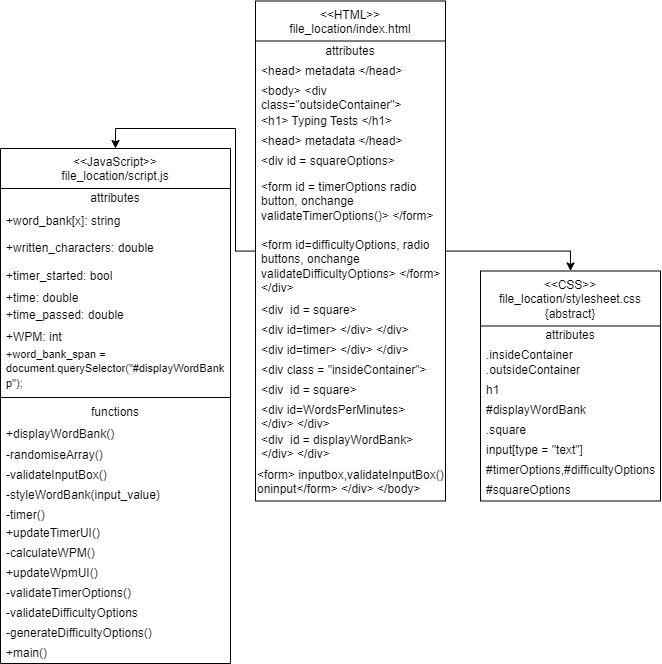

The diagram above was exported from draw.io. Its source (the exported page's mxGraphModel, read from the mxfile embedded in the PNG):
<mxGraphModel dx="-1177" dy="1226" grid="1" gridSize="10" guides="1" tooltips="1" connect="1" arrows="1" fold="1" page="1" pageScale="1" pageWidth="850" pageHeight="1100" math="0" shadow="0">
  <root>
    <mxCell id="0" />
    <mxCell id="1" parent="0" />
    <mxCell id="MY1bUjfDdq1JN_NFUgvP-50" style="edgeStyle=orthogonalEdgeStyle;rounded=0;orthogonalLoop=1;jettySize=auto;html=1;entryX=0.5;entryY=0;entryDx=0;entryDy=0;" edge="1" parent="1" source="MY1bUjfDdq1JN_NFUgvP-52" target="MY1bUjfDdq1JN_NFUgvP-69">
      <mxGeometry relative="1" as="geometry" />
    </mxCell>
    <mxCell id="MY1bUjfDdq1JN_NFUgvP-51" style="edgeStyle=orthogonalEdgeStyle;rounded=0;orthogonalLoop=1;jettySize=auto;html=1;entryX=0.5;entryY=0;entryDx=0;entryDy=0;" edge="1" parent="1" source="MY1bUjfDdq1JN_NFUgvP-52" target="MY1bUjfDdq1JN_NFUgvP-79">
      <mxGeometry relative="1" as="geometry">
        <mxPoint x="2675" y="595" as="targetPoint" />
      </mxGeometry>
    </mxCell>
    <mxCell id="MY1bUjfDdq1JN_NFUgvP-52" value="&amp;lt;&amp;lt;HTML&amp;gt;&amp;gt;&lt;br&gt;file_location/index.html" style="swimlane;fontStyle=0;align=center;verticalAlign=top;childLayout=stackLayout;horizontal=1;startSize=40;horizontalStack=0;resizeParent=1;resizeParentMax=0;resizeLast=0;collapsible=0;marginBottom=0;html=1;whiteSpace=wrap;" vertex="1" parent="1">
      <mxGeometry x="2565" y="12.5" width="190" height="500" as="geometry" />
    </mxCell>
    <mxCell id="MY1bUjfDdq1JN_NFUgvP-53" value="attributes" style="text;html=1;strokeColor=none;fillColor=none;align=center;verticalAlign=middle;spacingLeft=4;spacingRight=4;overflow=hidden;rotatable=0;points=[[0,0.5],[1,0.5]];portConstraint=eastwest;whiteSpace=wrap;" vertex="1" parent="MY1bUjfDdq1JN_NFUgvP-52">
      <mxGeometry y="40" width="190" height="20" as="geometry" />
    </mxCell>
    <mxCell id="MY1bUjfDdq1JN_NFUgvP-54" value="&amp;lt;head&amp;gt; metadata &amp;lt;/head&amp;gt;" style="text;html=1;strokeColor=none;fillColor=none;align=left;verticalAlign=middle;spacingLeft=4;spacingRight=4;overflow=hidden;rotatable=0;points=[[0,0.5],[1,0.5]];portConstraint=eastwest;whiteSpace=wrap;" vertex="1" parent="MY1bUjfDdq1JN_NFUgvP-52">
      <mxGeometry y="60" width="190" height="20" as="geometry" />
    </mxCell>
    <mxCell id="MY1bUjfDdq1JN_NFUgvP-55" value="&amp;lt;body&amp;gt; &amp;lt;div class=&quot;outsideContainer&quot;&amp;gt;" style="text;html=1;strokeColor=none;fillColor=none;align=left;verticalAlign=middle;spacingLeft=4;spacingRight=4;overflow=hidden;rotatable=0;points=[[0,0.5],[1,0.5]];portConstraint=eastwest;whiteSpace=wrap;" vertex="1" parent="MY1bUjfDdq1JN_NFUgvP-52">
      <mxGeometry y="80" width="190" height="30" as="geometry" />
    </mxCell>
    <mxCell id="MY1bUjfDdq1JN_NFUgvP-56" value="&amp;lt;h1&amp;gt; Typing Tests &amp;lt;/h1&amp;gt;" style="text;html=1;strokeColor=none;fillColor=none;align=left;verticalAlign=middle;spacingLeft=4;spacingRight=4;overflow=hidden;rotatable=0;points=[[0,0.5],[1,0.5]];portConstraint=eastwest;whiteSpace=wrap;" vertex="1" parent="MY1bUjfDdq1JN_NFUgvP-52">
      <mxGeometry y="110" width="190" height="20" as="geometry" />
    </mxCell>
    <mxCell id="MY1bUjfDdq1JN_NFUgvP-57" value="&amp;lt;head&amp;gt; metadata &amp;lt;/head&amp;gt;" style="text;html=1;strokeColor=none;fillColor=none;align=left;verticalAlign=middle;spacingLeft=4;spacingRight=4;overflow=hidden;rotatable=0;points=[[0,0.5],[1,0.5]];portConstraint=eastwest;whiteSpace=wrap;" vertex="1" parent="MY1bUjfDdq1JN_NFUgvP-52">
      <mxGeometry y="130" width="190" height="20" as="geometry" />
    </mxCell>
    <mxCell id="MY1bUjfDdq1JN_NFUgvP-58" value="&amp;lt;div id = squareOptions&amp;gt;" style="text;html=1;strokeColor=none;fillColor=none;align=left;verticalAlign=middle;spacingLeft=4;spacingRight=4;overflow=hidden;rotatable=0;points=[[0,0.5],[1,0.5]];portConstraint=eastwest;whiteSpace=wrap;" vertex="1" parent="MY1bUjfDdq1JN_NFUgvP-52">
      <mxGeometry y="150" width="190" height="20" as="geometry" />
    </mxCell>
    <mxCell id="MY1bUjfDdq1JN_NFUgvP-59" value="&amp;lt;form id = timerOptions radio button, onchange validateTimerOptions()&amp;gt; &amp;lt;/form&amp;gt;" style="text;html=1;strokeColor=none;fillColor=none;align=left;verticalAlign=middle;spacingLeft=4;spacingRight=4;overflow=hidden;rotatable=0;points=[[0,0.5],[1,0.5]];portConstraint=eastwest;whiteSpace=wrap;" vertex="1" parent="MY1bUjfDdq1JN_NFUgvP-52">
      <mxGeometry y="170" width="190" height="60" as="geometry" />
    </mxCell>
    <mxCell id="MY1bUjfDdq1JN_NFUgvP-60" value="&amp;lt;form id=difficultyOptions, radio buttons, onchange validateDifficultyOptions&amp;gt; &amp;lt;/form&amp;gt; &amp;lt;/div&amp;gt;" style="text;html=1;strokeColor=none;fillColor=none;align=left;verticalAlign=middle;spacingLeft=4;spacingRight=4;overflow=hidden;rotatable=0;points=[[0,0.5],[1,0.5]];portConstraint=eastwest;whiteSpace=wrap;" vertex="1" parent="MY1bUjfDdq1JN_NFUgvP-52">
      <mxGeometry y="230" width="190" height="70" as="geometry" />
    </mxCell>
    <mxCell id="MY1bUjfDdq1JN_NFUgvP-61" value="&amp;lt;div&amp;nbsp; id = square&amp;gt;" style="text;html=1;strokeColor=none;fillColor=none;align=left;verticalAlign=middle;spacingLeft=4;spacingRight=4;overflow=hidden;rotatable=0;points=[[0,0.5],[1,0.5]];portConstraint=eastwest;whiteSpace=wrap;" vertex="1" parent="MY1bUjfDdq1JN_NFUgvP-52">
      <mxGeometry y="300" width="190" height="20" as="geometry" />
    </mxCell>
    <mxCell id="MY1bUjfDdq1JN_NFUgvP-62" value="&amp;lt;div id=timer&amp;gt; &amp;lt;/div&amp;gt; &amp;lt;/div&amp;gt;" style="text;html=1;strokeColor=none;fillColor=none;align=left;verticalAlign=middle;spacingLeft=4;spacingRight=4;overflow=hidden;rotatable=0;points=[[0,0.5],[1,0.5]];portConstraint=eastwest;whiteSpace=wrap;" vertex="1" parent="MY1bUjfDdq1JN_NFUgvP-52">
      <mxGeometry y="320" width="190" height="20" as="geometry" />
    </mxCell>
    <mxCell id="MY1bUjfDdq1JN_NFUgvP-63" value="&amp;lt;div id=timer&amp;gt; &amp;lt;/div&amp;gt; &amp;lt;/div&amp;gt;" style="text;html=1;strokeColor=none;fillColor=none;align=left;verticalAlign=middle;spacingLeft=4;spacingRight=4;overflow=hidden;rotatable=0;points=[[0,0.5],[1,0.5]];portConstraint=eastwest;whiteSpace=wrap;" vertex="1" parent="MY1bUjfDdq1JN_NFUgvP-52">
      <mxGeometry y="340" width="190" height="20" as="geometry" />
    </mxCell>
    <mxCell id="MY1bUjfDdq1JN_NFUgvP-64" value="&amp;lt;div class = &quot;insideContainer&quot;&amp;gt;" style="text;html=1;strokeColor=none;fillColor=none;align=left;verticalAlign=middle;spacingLeft=4;spacingRight=4;overflow=hidden;rotatable=0;points=[[0,0.5],[1,0.5]];portConstraint=eastwest;whiteSpace=wrap;" vertex="1" parent="MY1bUjfDdq1JN_NFUgvP-52">
      <mxGeometry y="360" width="190" height="20" as="geometry" />
    </mxCell>
    <mxCell id="MY1bUjfDdq1JN_NFUgvP-65" value="&amp;lt;div&amp;nbsp; id = square&amp;gt;" style="text;html=1;strokeColor=none;fillColor=none;align=left;verticalAlign=middle;spacingLeft=4;spacingRight=4;overflow=hidden;rotatable=0;points=[[0,0.5],[1,0.5]];portConstraint=eastwest;whiteSpace=wrap;" vertex="1" parent="MY1bUjfDdq1JN_NFUgvP-52">
      <mxGeometry y="380" width="190" height="20" as="geometry" />
    </mxCell>
    <mxCell id="MY1bUjfDdq1JN_NFUgvP-66" value="&amp;lt;div id=WordsPerMinutes&amp;gt; &amp;lt;/div&amp;gt; &amp;lt;/div&amp;gt;" style="text;html=1;strokeColor=none;fillColor=none;align=left;verticalAlign=middle;spacingLeft=4;spacingRight=4;overflow=hidden;rotatable=0;points=[[0,0.5],[1,0.5]];portConstraint=eastwest;whiteSpace=wrap;" vertex="1" parent="MY1bUjfDdq1JN_NFUgvP-52">
      <mxGeometry y="400" width="190" height="30" as="geometry" />
    </mxCell>
    <mxCell id="MY1bUjfDdq1JN_NFUgvP-67" value="&amp;lt;div&amp;nbsp; id = displayWordBank&amp;gt; &amp;lt;/div&amp;gt; &amp;lt;/div&amp;gt;" style="text;html=1;strokeColor=none;fillColor=none;align=left;verticalAlign=middle;spacingLeft=4;spacingRight=4;overflow=hidden;rotatable=0;points=[[0,0.5],[1,0.5]];portConstraint=eastwest;whiteSpace=wrap;" vertex="1" parent="MY1bUjfDdq1JN_NFUgvP-52">
      <mxGeometry y="430" width="190" height="30" as="geometry" />
    </mxCell>
    <mxCell id="MY1bUjfDdq1JN_NFUgvP-68" value="&lt;span style=&quot;color: rgb(0, 0, 0); font-family: Helvetica; font-size: 12px; font-style: normal; font-variant-ligatures: normal; font-variant-caps: normal; font-weight: 400; letter-spacing: normal; orphans: 2; text-align: left; text-indent: 0px; text-transform: none; widows: 2; word-spacing: 0px; -webkit-text-stroke-width: 0px; background-color: rgb(251, 251, 251); text-decoration-thickness: initial; text-decoration-style: initial; text-decoration-color: initial; float: none; display: inline !important;&quot;&gt;&amp;lt;form&amp;gt; inputbox,validateInputBox() oninput&amp;lt;/form&amp;gt; &amp;lt;/div&amp;gt; &amp;lt;/body&amp;gt;&lt;/span&gt;" style="text;whiteSpace=wrap;html=1;" vertex="1" parent="MY1bUjfDdq1JN_NFUgvP-52">
      <mxGeometry y="460" width="190" height="40" as="geometry" />
    </mxCell>
    <mxCell id="MY1bUjfDdq1JN_NFUgvP-69" value="&amp;lt;&amp;lt;CSS&amp;gt;&amp;gt;&lt;br&gt;file_location/stylesheet.css&lt;br&gt;{abstract}" style="swimlane;fontStyle=0;align=center;verticalAlign=top;childLayout=stackLayout;horizontal=1;startSize=55;horizontalStack=0;resizeParent=1;resizeParentMax=0;resizeLast=0;collapsible=0;marginBottom=0;html=1;whiteSpace=wrap;" vertex="1" parent="1">
      <mxGeometry x="2790" y="282.5" width="180" height="230" as="geometry" />
    </mxCell>
    <mxCell id="MY1bUjfDdq1JN_NFUgvP-70" value="attributes" style="text;html=1;strokeColor=none;fillColor=none;align=center;verticalAlign=middle;spacingLeft=4;spacingRight=4;overflow=hidden;rotatable=0;points=[[0,0.5],[1,0.5]];portConstraint=eastwest;whiteSpace=wrap;" vertex="1" parent="MY1bUjfDdq1JN_NFUgvP-69">
      <mxGeometry y="55" width="180" height="20" as="geometry" />
    </mxCell>
    <mxCell id="MY1bUjfDdq1JN_NFUgvP-71" value=".insideContainer" style="text;html=1;strokeColor=none;fillColor=none;align=left;verticalAlign=middle;spacingLeft=4;spacingRight=4;overflow=hidden;rotatable=0;points=[[0,0.5],[1,0.5]];portConstraint=eastwest;whiteSpace=wrap;" vertex="1" parent="MY1bUjfDdq1JN_NFUgvP-69">
      <mxGeometry y="75" width="180" height="15" as="geometry" />
    </mxCell>
    <mxCell id="MY1bUjfDdq1JN_NFUgvP-72" value=".outsideContainer" style="text;html=1;strokeColor=none;fillColor=none;align=left;verticalAlign=middle;spacingLeft=4;spacingRight=4;overflow=hidden;rotatable=0;points=[[0,0.5],[1,0.5]];portConstraint=eastwest;whiteSpace=wrap;" vertex="1" parent="MY1bUjfDdq1JN_NFUgvP-69">
      <mxGeometry y="90" width="180" height="20" as="geometry" />
    </mxCell>
    <mxCell id="MY1bUjfDdq1JN_NFUgvP-73" value="h1" style="text;html=1;strokeColor=none;fillColor=none;align=left;verticalAlign=middle;spacingLeft=4;spacingRight=4;overflow=hidden;rotatable=0;points=[[0,0.5],[1,0.5]];portConstraint=eastwest;whiteSpace=wrap;" vertex="1" parent="MY1bUjfDdq1JN_NFUgvP-69">
      <mxGeometry y="110" width="180" height="20" as="geometry" />
    </mxCell>
    <mxCell id="MY1bUjfDdq1JN_NFUgvP-74" value="#displayWordBank" style="text;html=1;strokeColor=none;fillColor=none;align=left;verticalAlign=middle;spacingLeft=4;spacingRight=4;overflow=hidden;rotatable=0;points=[[0,0.5],[1,0.5]];portConstraint=eastwest;whiteSpace=wrap;" vertex="1" parent="MY1bUjfDdq1JN_NFUgvP-69">
      <mxGeometry y="130" width="180" height="20" as="geometry" />
    </mxCell>
    <mxCell id="MY1bUjfDdq1JN_NFUgvP-75" value=".square" style="text;html=1;strokeColor=none;fillColor=none;align=left;verticalAlign=middle;spacingLeft=4;spacingRight=4;overflow=hidden;rotatable=0;points=[[0,0.5],[1,0.5]];portConstraint=eastwest;whiteSpace=wrap;" vertex="1" parent="MY1bUjfDdq1JN_NFUgvP-69">
      <mxGeometry y="150" width="180" height="20" as="geometry" />
    </mxCell>
    <mxCell id="MY1bUjfDdq1JN_NFUgvP-76" value="input[type = &quot;text&quot;]" style="text;html=1;strokeColor=none;fillColor=none;align=left;verticalAlign=middle;spacingLeft=4;spacingRight=4;overflow=hidden;rotatable=0;points=[[0,0.5],[1,0.5]];portConstraint=eastwest;whiteSpace=wrap;" vertex="1" parent="MY1bUjfDdq1JN_NFUgvP-69">
      <mxGeometry y="170" width="180" height="20" as="geometry" />
    </mxCell>
    <mxCell id="MY1bUjfDdq1JN_NFUgvP-77" value="#timerOptions,#difficultyOptions" style="text;html=1;strokeColor=none;fillColor=none;align=left;verticalAlign=middle;spacingLeft=4;spacingRight=4;overflow=hidden;rotatable=0;points=[[0,0.5],[1,0.5]];portConstraint=eastwest;whiteSpace=wrap;" vertex="1" parent="MY1bUjfDdq1JN_NFUgvP-69">
      <mxGeometry y="190" width="180" height="20" as="geometry" />
    </mxCell>
    <mxCell id="MY1bUjfDdq1JN_NFUgvP-78" value="#squareOptions" style="text;html=1;strokeColor=none;fillColor=none;align=left;verticalAlign=middle;spacingLeft=4;spacingRight=4;overflow=hidden;rotatable=0;points=[[0,0.5],[1,0.5]];portConstraint=eastwest;whiteSpace=wrap;" vertex="1" parent="MY1bUjfDdq1JN_NFUgvP-69">
      <mxGeometry y="210" width="180" height="20" as="geometry" />
    </mxCell>
    <mxCell id="MY1bUjfDdq1JN_NFUgvP-79" value="&amp;lt;&amp;lt;JavaScript&amp;gt;&amp;gt;&lt;br&gt;file_location/script.js" style="swimlane;fontStyle=0;align=center;verticalAlign=top;childLayout=stackLayout;horizontal=1;startSize=40;horizontalStack=0;resizeParent=1;resizeParentMax=0;resizeLast=0;collapsible=0;marginBottom=0;html=1;whiteSpace=wrap;" vertex="1" parent="1">
      <mxGeometry x="2310" y="160" width="230" height="515" as="geometry" />
    </mxCell>
    <mxCell id="MY1bUjfDdq1JN_NFUgvP-80" value="attributes" style="text;html=1;strokeColor=none;fillColor=none;align=center;verticalAlign=middle;spacingLeft=4;spacingRight=4;overflow=hidden;rotatable=0;points=[[0,0.5],[1,0.5]];portConstraint=eastwest;whiteSpace=wrap;" vertex="1" parent="MY1bUjfDdq1JN_NFUgvP-79">
      <mxGeometry y="40" width="230" height="20" as="geometry" />
    </mxCell>
    <mxCell id="MY1bUjfDdq1JN_NFUgvP-81" value="+word_bank[x]: string" style="text;html=1;strokeColor=none;fillColor=none;align=left;verticalAlign=middle;spacingLeft=4;spacingRight=4;overflow=hidden;rotatable=0;points=[[0,0.5],[1,0.5]];portConstraint=eastwest;whiteSpace=wrap;" vertex="1" parent="MY1bUjfDdq1JN_NFUgvP-79">
      <mxGeometry y="60" width="230" height="25" as="geometry" />
    </mxCell>
    <mxCell id="MY1bUjfDdq1JN_NFUgvP-82" value="+written_characters: double" style="text;html=1;strokeColor=none;fillColor=none;align=left;verticalAlign=middle;spacingLeft=4;spacingRight=4;overflow=hidden;rotatable=0;points=[[0,0.5],[1,0.5]];portConstraint=eastwest;whiteSpace=wrap;" vertex="1" parent="MY1bUjfDdq1JN_NFUgvP-79">
      <mxGeometry y="85" width="230" height="30" as="geometry" />
    </mxCell>
    <mxCell id="MY1bUjfDdq1JN_NFUgvP-83" value="+timer_started: bool" style="text;html=1;strokeColor=none;fillColor=none;align=left;verticalAlign=middle;spacingLeft=4;spacingRight=4;overflow=hidden;rotatable=0;points=[[0,0.5],[1,0.5]];portConstraint=eastwest;whiteSpace=wrap;" vertex="1" parent="MY1bUjfDdq1JN_NFUgvP-79">
      <mxGeometry y="115" width="230" height="25" as="geometry" />
    </mxCell>
    <mxCell id="MY1bUjfDdq1JN_NFUgvP-84" value="+time: double" style="text;html=1;strokeColor=none;fillColor=none;align=left;verticalAlign=middle;spacingLeft=4;spacingRight=4;overflow=hidden;rotatable=0;points=[[0,0.5],[1,0.5]];portConstraint=eastwest;whiteSpace=wrap;" vertex="1" parent="MY1bUjfDdq1JN_NFUgvP-79">
      <mxGeometry y="140" width="230" height="15" as="geometry" />
    </mxCell>
    <mxCell id="MY1bUjfDdq1JN_NFUgvP-85" value="+time_passed: double" style="text;html=1;strokeColor=none;fillColor=none;align=left;verticalAlign=middle;spacingLeft=4;spacingRight=4;overflow=hidden;rotatable=0;points=[[0,0.5],[1,0.5]];portConstraint=eastwest;whiteSpace=wrap;" vertex="1" parent="MY1bUjfDdq1JN_NFUgvP-79">
      <mxGeometry y="155" width="230" height="25" as="geometry" />
    </mxCell>
    <mxCell id="MY1bUjfDdq1JN_NFUgvP-86" value="+WPM: int" style="text;html=1;strokeColor=none;fillColor=none;align=left;verticalAlign=middle;spacingLeft=4;spacingRight=4;overflow=hidden;rotatable=0;points=[[0,0.5],[1,0.5]];portConstraint=eastwest;whiteSpace=wrap;" vertex="1" parent="MY1bUjfDdq1JN_NFUgvP-79">
      <mxGeometry y="180" width="230" height="15" as="geometry" />
    </mxCell>
    <mxCell id="MY1bUjfDdq1JN_NFUgvP-87" value="&lt;font style=&quot;font-size: 11px;&quot;&gt;+word_bank_span = document.querySelector(&quot;#displayWordBank p&quot;);&lt;/font&gt;" style="text;html=1;strokeColor=none;fillColor=none;align=left;verticalAlign=middle;spacingLeft=4;spacingRight=4;overflow=hidden;rotatable=0;points=[[0,0.5],[1,0.5]];portConstraint=eastwest;whiteSpace=wrap;" vertex="1" parent="MY1bUjfDdq1JN_NFUgvP-79">
      <mxGeometry y="195" width="230" height="50" as="geometry" />
    </mxCell>
    <mxCell id="MY1bUjfDdq1JN_NFUgvP-88" value="" style="line;strokeWidth=1;fillColor=none;align=left;verticalAlign=middle;spacingTop=-1;spacingLeft=3;spacingRight=3;rotatable=0;labelPosition=right;points=[];portConstraint=eastwest;" vertex="1" parent="MY1bUjfDdq1JN_NFUgvP-79">
      <mxGeometry y="245" width="230" height="8" as="geometry" />
    </mxCell>
    <mxCell id="MY1bUjfDdq1JN_NFUgvP-89" value="functions" style="text;html=1;strokeColor=none;fillColor=none;align=center;verticalAlign=middle;spacingLeft=4;spacingRight=4;overflow=hidden;rotatable=0;points=[[0,0.5],[1,0.5]];portConstraint=eastwest;whiteSpace=wrap;" vertex="1" parent="MY1bUjfDdq1JN_NFUgvP-79">
      <mxGeometry y="253" width="230" height="22" as="geometry" />
    </mxCell>
    <mxCell id="MY1bUjfDdq1JN_NFUgvP-90" value="+displayWordBank()" style="text;html=1;strokeColor=none;fillColor=none;align=left;verticalAlign=middle;spacingLeft=4;spacingRight=4;overflow=hidden;rotatable=0;points=[[0,0.5],[1,0.5]];portConstraint=eastwest;whiteSpace=wrap;" vertex="1" parent="MY1bUjfDdq1JN_NFUgvP-79">
      <mxGeometry y="275" width="230" height="22" as="geometry" />
    </mxCell>
    <mxCell id="MY1bUjfDdq1JN_NFUgvP-91" value="-randomiseArray()" style="text;html=1;strokeColor=none;fillColor=none;align=left;verticalAlign=middle;spacingLeft=4;spacingRight=4;overflow=hidden;rotatable=0;points=[[0,0.5],[1,0.5]];portConstraint=eastwest;whiteSpace=wrap;" vertex="1" parent="MY1bUjfDdq1JN_NFUgvP-79">
      <mxGeometry y="297" width="230" height="20" as="geometry" />
    </mxCell>
    <mxCell id="MY1bUjfDdq1JN_NFUgvP-92" value="-validateInputBox()" style="text;html=1;strokeColor=none;fillColor=none;align=left;verticalAlign=middle;spacingLeft=4;spacingRight=4;overflow=hidden;rotatable=0;points=[[0,0.5],[1,0.5]];portConstraint=eastwest;whiteSpace=wrap;" vertex="1" parent="MY1bUjfDdq1JN_NFUgvP-79">
      <mxGeometry y="317" width="230" height="20" as="geometry" />
    </mxCell>
    <mxCell id="MY1bUjfDdq1JN_NFUgvP-93" value="-styleWordBank(input_value)" style="text;html=1;strokeColor=none;fillColor=none;align=left;verticalAlign=middle;spacingLeft=4;spacingRight=4;overflow=hidden;rotatable=0;points=[[0,0.5],[1,0.5]];portConstraint=eastwest;whiteSpace=wrap;" vertex="1" parent="MY1bUjfDdq1JN_NFUgvP-79">
      <mxGeometry y="337" width="230" height="20" as="geometry" />
    </mxCell>
    <mxCell id="MY1bUjfDdq1JN_NFUgvP-94" value="-timer()" style="text;html=1;strokeColor=none;fillColor=none;align=left;verticalAlign=middle;spacingLeft=4;spacingRight=4;overflow=hidden;rotatable=0;points=[[0,0.5],[1,0.5]];portConstraint=eastwest;whiteSpace=wrap;" vertex="1" parent="MY1bUjfDdq1JN_NFUgvP-79">
      <mxGeometry y="357" width="230" height="18" as="geometry" />
    </mxCell>
    <mxCell id="MY1bUjfDdq1JN_NFUgvP-95" value="+updateTimerUI()" style="text;html=1;strokeColor=none;fillColor=none;align=left;verticalAlign=middle;spacingLeft=4;spacingRight=4;overflow=hidden;rotatable=0;points=[[0,0.5],[1,0.5]];portConstraint=eastwest;whiteSpace=wrap;" vertex="1" parent="MY1bUjfDdq1JN_NFUgvP-79">
      <mxGeometry y="375" width="230" height="20" as="geometry" />
    </mxCell>
    <mxCell id="MY1bUjfDdq1JN_NFUgvP-96" value="-calculateWPM()" style="text;html=1;strokeColor=none;fillColor=none;align=left;verticalAlign=middle;spacingLeft=4;spacingRight=4;overflow=hidden;rotatable=0;points=[[0,0.5],[1,0.5]];portConstraint=eastwest;whiteSpace=wrap;" vertex="1" parent="MY1bUjfDdq1JN_NFUgvP-79">
      <mxGeometry y="395" width="230" height="20" as="geometry" />
    </mxCell>
    <mxCell id="MY1bUjfDdq1JN_NFUgvP-97" value="+updateWpmUI()" style="text;html=1;strokeColor=none;fillColor=none;align=left;verticalAlign=middle;spacingLeft=4;spacingRight=4;overflow=hidden;rotatable=0;points=[[0,0.5],[1,0.5]];portConstraint=eastwest;whiteSpace=wrap;" vertex="1" parent="MY1bUjfDdq1JN_NFUgvP-79">
      <mxGeometry y="415" width="230" height="20" as="geometry" />
    </mxCell>
    <mxCell id="MY1bUjfDdq1JN_NFUgvP-98" value="-validateTimerOptions()" style="text;html=1;strokeColor=none;fillColor=none;align=left;verticalAlign=middle;spacingLeft=4;spacingRight=4;overflow=hidden;rotatable=0;points=[[0,0.5],[1,0.5]];portConstraint=eastwest;whiteSpace=wrap;" vertex="1" parent="MY1bUjfDdq1JN_NFUgvP-79">
      <mxGeometry y="435" width="230" height="20" as="geometry" />
    </mxCell>
    <mxCell id="MY1bUjfDdq1JN_NFUgvP-99" value="-validateDifficultyOptions" style="text;html=1;strokeColor=none;fillColor=none;align=left;verticalAlign=middle;spacingLeft=4;spacingRight=4;overflow=hidden;rotatable=0;points=[[0,0.5],[1,0.5]];portConstraint=eastwest;whiteSpace=wrap;" vertex="1" parent="MY1bUjfDdq1JN_NFUgvP-79">
      <mxGeometry y="455" width="230" height="20" as="geometry" />
    </mxCell>
    <mxCell id="MY1bUjfDdq1JN_NFUgvP-100" value="-generateDifficultyOptions()" style="text;html=1;strokeColor=none;fillColor=none;align=left;verticalAlign=middle;spacingLeft=4;spacingRight=4;overflow=hidden;rotatable=0;points=[[0,0.5],[1,0.5]];portConstraint=eastwest;whiteSpace=wrap;" vertex="1" parent="MY1bUjfDdq1JN_NFUgvP-79">
      <mxGeometry y="475" width="230" height="20" as="geometry" />
    </mxCell>
    <mxCell id="MY1bUjfDdq1JN_NFUgvP-101" value="+main()" style="text;html=1;strokeColor=none;fillColor=none;align=left;verticalAlign=middle;spacingLeft=4;spacingRight=4;overflow=hidden;rotatable=0;points=[[0,0.5],[1,0.5]];portConstraint=eastwest;whiteSpace=wrap;" vertex="1" parent="MY1bUjfDdq1JN_NFUgvP-79">
      <mxGeometry y="495" width="230" height="20" as="geometry" />
    </mxCell>
  </root>
</mxGraphModel>